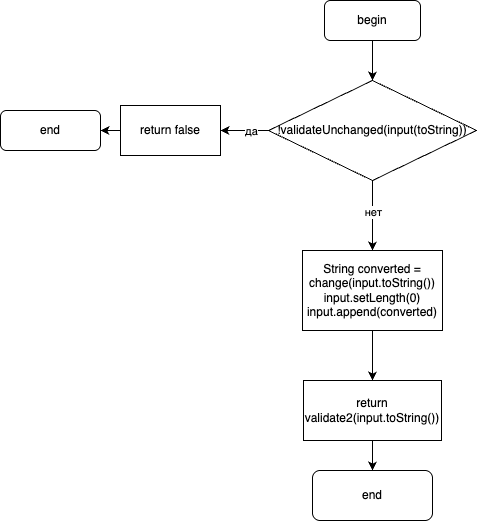

The diagram above was exported from draw.io. Its source (the exported page's mxGraphModel, read from the mxfile embedded in the PNG):
<mxGraphModel dx="1234" dy="786" grid="1" gridSize="10" guides="1" tooltips="1" connect="1" arrows="1" fold="1" page="1" pageScale="1" pageWidth="827" pageHeight="1169" math="0" shadow="0">
  <root>
    <mxCell id="WIyWlLk6GJQsqaUBKTNV-0" />
    <mxCell id="WIyWlLk6GJQsqaUBKTNV-1" parent="WIyWlLk6GJQsqaUBKTNV-0" />
    <mxCell id="nz5vY6qsMHSYR3byc57a-2" style="edgeStyle=orthogonalEdgeStyle;rounded=0;orthogonalLoop=1;jettySize=auto;html=1;" edge="1" parent="WIyWlLk6GJQsqaUBKTNV-1" source="nz5vY6qsMHSYR3byc57a-0">
      <mxGeometry relative="1" as="geometry">
        <mxPoint x="402" y="100" as="targetPoint" />
      </mxGeometry>
    </mxCell>
    <mxCell id="nz5vY6qsMHSYR3byc57a-0" value="begin" style="rounded=1;whiteSpace=wrap;html=1;" vertex="1" parent="WIyWlLk6GJQsqaUBKTNV-1">
      <mxGeometry x="354" y="20" width="96" height="40" as="geometry" />
    </mxCell>
    <mxCell id="nz5vY6qsMHSYR3byc57a-6" style="edgeStyle=orthogonalEdgeStyle;rounded=0;orthogonalLoop=1;jettySize=auto;html=1;" edge="1" parent="WIyWlLk6GJQsqaUBKTNV-1" source="nz5vY6qsMHSYR3byc57a-3" target="nz5vY6qsMHSYR3byc57a-4">
      <mxGeometry relative="1" as="geometry" />
    </mxCell>
    <mxCell id="nz5vY6qsMHSYR3byc57a-8" value="да" style="edgeLabel;html=1;align=center;verticalAlign=middle;resizable=0;points=[];" vertex="1" connectable="0" parent="nz5vY6qsMHSYR3byc57a-6">
      <mxGeometry x="-0.25" relative="1" as="geometry">
        <mxPoint as="offset" />
      </mxGeometry>
    </mxCell>
    <mxCell id="nz5vY6qsMHSYR3byc57a-9" style="edgeStyle=orthogonalEdgeStyle;rounded=0;orthogonalLoop=1;jettySize=auto;html=1;" edge="1" parent="WIyWlLk6GJQsqaUBKTNV-1" source="nz5vY6qsMHSYR3byc57a-3">
      <mxGeometry relative="1" as="geometry">
        <mxPoint x="402" y="270" as="targetPoint" />
      </mxGeometry>
    </mxCell>
    <mxCell id="nz5vY6qsMHSYR3byc57a-10" value="нет" style="edgeLabel;html=1;align=center;verticalAlign=middle;resizable=0;points=[];" vertex="1" connectable="0" parent="nz5vY6qsMHSYR3byc57a-9">
      <mxGeometry x="-0.1206" relative="1" as="geometry">
        <mxPoint as="offset" />
      </mxGeometry>
    </mxCell>
    <mxCell id="nz5vY6qsMHSYR3byc57a-3" value="!validateUnchanged(input(toString))" style="rhombus;whiteSpace=wrap;html=1;" vertex="1" parent="WIyWlLk6GJQsqaUBKTNV-1">
      <mxGeometry x="298" y="100" width="208" height="100" as="geometry" />
    </mxCell>
    <mxCell id="nz5vY6qsMHSYR3byc57a-7" style="edgeStyle=orthogonalEdgeStyle;rounded=0;orthogonalLoop=1;jettySize=auto;html=1;" edge="1" parent="WIyWlLk6GJQsqaUBKTNV-1" source="nz5vY6qsMHSYR3byc57a-4" target="nz5vY6qsMHSYR3byc57a-5">
      <mxGeometry relative="1" as="geometry" />
    </mxCell>
    <mxCell id="nz5vY6qsMHSYR3byc57a-4" value="return false" style="rounded=0;whiteSpace=wrap;html=1;" vertex="1" parent="WIyWlLk6GJQsqaUBKTNV-1">
      <mxGeometry x="150" y="125" width="100" height="50" as="geometry" />
    </mxCell>
    <mxCell id="nz5vY6qsMHSYR3byc57a-5" value="end" style="rounded=1;whiteSpace=wrap;html=1;" vertex="1" parent="WIyWlLk6GJQsqaUBKTNV-1">
      <mxGeometry x="30" y="130" width="100" height="40" as="geometry" />
    </mxCell>
    <mxCell id="nz5vY6qsMHSYR3byc57a-13" value="" style="edgeStyle=orthogonalEdgeStyle;rounded=0;orthogonalLoop=1;jettySize=auto;html=1;" edge="1" parent="WIyWlLk6GJQsqaUBKTNV-1" source="nz5vY6qsMHSYR3byc57a-11" target="nz5vY6qsMHSYR3byc57a-12">
      <mxGeometry relative="1" as="geometry" />
    </mxCell>
    <mxCell id="nz5vY6qsMHSYR3byc57a-11" value="String converted = change(input.toString())&lt;div&gt;input.setLength(0)&lt;/div&gt;&lt;div&gt;input.append(converted)&lt;/div&gt;" style="whiteSpace=wrap;html=1;" vertex="1" parent="WIyWlLk6GJQsqaUBKTNV-1">
      <mxGeometry x="332" y="270" width="140" height="80" as="geometry" />
    </mxCell>
    <mxCell id="nz5vY6qsMHSYR3byc57a-15" style="edgeStyle=orthogonalEdgeStyle;rounded=0;orthogonalLoop=1;jettySize=auto;html=1;entryX=0.5;entryY=0;entryDx=0;entryDy=0;" edge="1" parent="WIyWlLk6GJQsqaUBKTNV-1" source="nz5vY6qsMHSYR3byc57a-12" target="nz5vY6qsMHSYR3byc57a-14">
      <mxGeometry relative="1" as="geometry" />
    </mxCell>
    <mxCell id="nz5vY6qsMHSYR3byc57a-12" value="return validate2(input.toString())" style="whiteSpace=wrap;html=1;" vertex="1" parent="WIyWlLk6GJQsqaUBKTNV-1">
      <mxGeometry x="333" y="400" width="138" height="60" as="geometry" />
    </mxCell>
    <mxCell id="nz5vY6qsMHSYR3byc57a-14" value="end" style="rounded=1;whiteSpace=wrap;html=1;" vertex="1" parent="WIyWlLk6GJQsqaUBKTNV-1">
      <mxGeometry x="342" y="490" width="120" height="50" as="geometry" />
    </mxCell>
  </root>
</mxGraphModel>